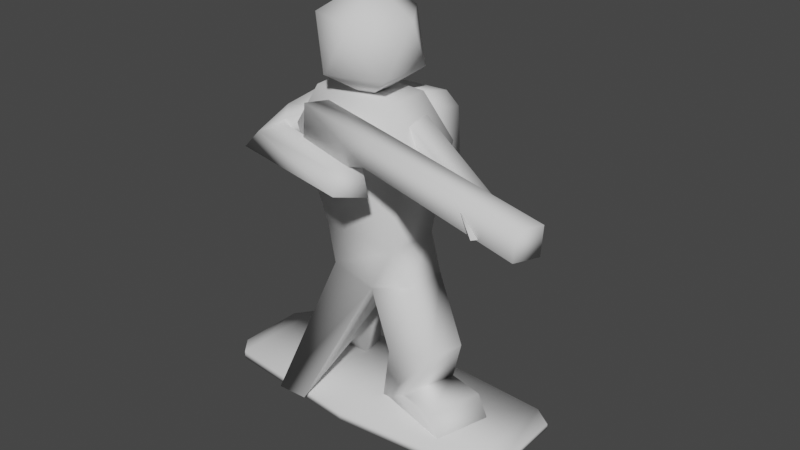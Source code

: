 # Source: Trooper_crouch.blend  (saved by Blender 2.93.21; exported with 4.5.12 LTS)
import bpy
from mathutils import Matrix  # noqa: F401  (used for matrix-valued properties, if any)

bpy.ops.wm.read_factory_settings(use_empty=True)
scene = bpy.context.scene
scene.name = 'Scene'

# ---- collections
col_collection = bpy.data.collections.new('Collection'); scene.collection.children.link(col_collection)

# ---- world
world_world = bpy.data.worlds.new('World'); scene.world = world_world
world_world.use_nodes = True; world_world.node_tree.nodes.clear()
_N = world_world.node_tree.nodes; _L = world_world.node_tree.links
n0 = _N.new('ShaderNodeOutputWorld'); n0.name = 'World Output'; n0.location = (300, 300)
n1 = _N.new('ShaderNodeBackground'); n1.name = 'Background'; n1.location = (10, 300)
n1.inputs[0].default_value = (0.05088, 0.05088, 0.05088, 1.0)
_L.new(n1.outputs[0], n0.inputs[0])
n0.is_active_output = True
world_world.color = (0.05088, 0.05088, 0.05088)
world_world.use_sun_shadow = False
world_world.sun_shadow_jitter_overblur = 0.0

# ---- meshes
me_icosphere = bpy.data.meshes.new('Icosphere')
me_icosphere.from_pydata([(-0.01203, 0.002953, 0.6129), (0.06758, -0.05488, 0.6737), (-0.04243, -0.09063, 0.6737), (-0.1104, 0.002953, 0.6737), (-0.04243, 0.09653, 0.6737), (0.06758, 0.06079, 0.6737), (0.01838, -0.09063, 0.7721), (-0.09163, -0.05488, 0.7721), (-0.09163, 0.06079, 0.7721), (0.01838, 0.09653, 0.7721), (0.08637, 0.002953, 0.7721), (-0.01203, 0.002953, 0.8329), (-0.1332, -0.07089, 0.554), (-0.1047, -0.04256, 0.6286), (-0.1332, 0.0768, 0.554), (-0.1018, 0.05081, 0.6354), (0.1224, -0.07089, 0.5386), (0.06908, -0.04256, 0.6239), (0.1224, 0.0768, 0.5386), (0.07198, 0.05081, 0.6307), (-0.07571, -0.05679, 0.3583), (-0.07571, 0.06269, 0.3583), (0.08562, -0.05679, 0.3436), (0.08562, 0.06269, 0.3436), (-0.07379, -0.04071, 0.2621), (-0.07109, 0.05232, 0.2586), (0.01996, -0.04071, 0.2386), (0.02266, 0.05232, 0.2351), (0.114, -0.04071, 0.2724), (0.1167, 0.05232, 0.2689), (-0.1117, -0.1728, 0.01864), (-0.1062, -0.07372, 0.1075), (-0.04524, -0.1728, 0.02124), (-0.03977, -0.07372, 0.1101), (-0.1511, 0.008015, 0.0756), (-0.1591, 0.09543, 0.1262), (-0.06559, 0.008015, 0.07098), (-0.0735, 0.09543, 0.1284), (0.1363, -0.1253, 0.1829), (0.1476, -0.05472, 0.1805), (0.239, -0.1253, 0.2121), (0.2502, -0.05472, 0.2097), (0.06025, -0.05509, 0.00467), (0.0915, 0.06024, 0.00467), (0.1312, -0.0743, 0.05306), (0.1624, 0.04102, 0.05306), (0.2423, -0.1044, 0.006366), (0.2736, 0.01089, 0.006366), (0.2102, -0.09571, 0.05595), (0.2414, 0.01961, 0.05595), (-0.1461, 0.03379, 0.01726), (-0.1533, 0.08674, 0.01299), (-0.06052, 0.03379, 0.01264), (-0.06766, 0.08674, 0.01513), (0.04136, -0.1625, 0.003043), (0.04136, -0.1625, 0.01921), (0.03738, 0.1118, 0.003043), (0.03738, 0.1118, 0.01921), (0.3296, -0.1321, -0.001078), (0.3296, -0.1321, 0.01509), (0.3287, 0.09887, -0.001078), (0.3287, 0.09887, 0.01509), (-0.259, -0.1328, 0.003043), (-0.259, -0.1328, 0.01921), (-0.2594, 0.08104, 0.003043), (-0.2594, 0.08104, 0.01921), (0.1183, -0.1673, 0.5654), (0.1193, -0.1628, 0.6161), (0.1328, -0.1187, 0.5608), (0.1339, -0.1143, 0.6116), (0.501, -0.2821, 0.5663), (0.502, -0.2777, 0.6171), (0.5156, -0.2335, 0.5618), (0.5166, -0.2291, 0.6125), (-0.07977, -0.114, 0.4993), (-0.08068, -0.1029, 0.615), (-0.06518, -0.06537, 0.4948), (-0.06609, -0.0543, 0.6104), (0.06625, -0.00857, 0.5483), (0.06625, -0.00857, 0.5992), (0.07838, 0.04089, 0.5483), (0.07838, 0.04089, 0.5992), (0.2742, -0.0596, 0.4448), (0.2742, -0.0596, 0.4957), (0.2864, -0.01013, 0.4448), (0.2864, -0.01013, 0.4957), (0.4166, -0.2685, 0.5694), (0.379, -0.244, 0.5934), (0.4424, -0.2248, 0.5651), (0.4048, -0.2003, 0.5891), (-0.1023, -0.01897, 0.626), (-0.09409, -0.02763, 0.5765), (-0.118, 0.02827, 0.6152), (-0.1097, 0.01961, 0.5657), (-0.1804, -0.04657, 0.5722), (-0.1573, -0.08056, 0.5577), (-0.1984, -0.003989, 0.5229), (-0.1495, -0.04434, 0.4969), (-0.2047, -0.1039, 0.5285), (-0.1538, -0.08251, 0.5493), (-0.2305, -0.1172, 0.4942), (-0.2056, -0.07542, 0.4717), (0.05905, -0.1942, 0.5576), (0.08694, -0.1348, 0.5436), (0.07901, -0.2033, 0.5117), (0.1069, -0.1439, 0.4977), (0.3705, -0.09925, 0.00178), (0.3705, -0.09925, 0.01223), (0.3674, 0.07392, 0.00178), (0.3674, 0.07392, 0.01223), (-0.2903, -0.09583, 0.005625), (-0.2903, -0.09583, 0.01663), (-0.2899, 0.04698, 0.005625), (-0.2899, 0.04698, 0.01663), (-0.09781, 0.05719, 0.4238), (-0.1034, 0.05276, 0.5838), (-0.09659, 0.1509, 0.4508), (-0.09923, 0.1451, 0.5645), (0.08985, 0.05688, 0.436), (0.08427, 0.05246, 0.596), (0.08474, 0.1506, 0.4626), (0.0821, 0.1448, 0.5764), (-0.07312, 0.05189, 0.6197), (-0.07611, 0.1338, 0.6015), (0.05632, 0.0518, 0.6238), (0.06124, 0.1337, 0.6061), (-0.06924, 0.0573, 0.3711), (-0.0774, 0.1507, 0.4114), (0.0647, 0.05718, 0.3764), (0.0747, 0.1506, 0.4158)], [], [(0, 1, 2), (1, 0, 5), (0, 2, 3), (0, 3, 4), (0, 4, 5), (1, 5, 10), (2, 1, 6), (3, 2, 7), (4, 3, 8), (5, 4, 9), (1, 10, 6), (2, 6, 7), (3, 7, 8), (4, 8, 9), (5, 9, 10), (6, 10, 11), (7, 6, 11), (8, 7, 11), (9, 8, 11), (10, 9, 11), (12, 13, 15, 14), (14, 15, 19, 18), (18, 19, 17, 16), (16, 17, 13, 12), (12, 14, 21, 20), (19, 15, 13, 17), (21, 23, 27, 25), (18, 16, 22, 23), (16, 12, 20, 22), (14, 18, 23, 21), (26, 24, 30, 32), (27, 23, 29), (20, 21, 25, 24), (22, 20, 24, 26), (23, 22, 28, 29), (27, 29, 41, 39), (22, 26, 28), (32, 30, 34, 36), (25, 27, 33, 31), (27, 26, 32, 33), (24, 25, 31, 30), (36, 34, 50, 52), (31, 33, 37, 35), (33, 32, 36, 37), (30, 31, 35, 34), (38, 39, 43, 42), (29, 28, 40, 41), (26, 27, 39, 38), (28, 26, 38, 40), (44, 42, 46, 48), (40, 38, 42, 44), (41, 40, 44, 45), (39, 41, 45, 43), (46, 47, 49, 48), (45, 44, 48, 49), (43, 45, 49, 47), (42, 43, 47, 46), (51, 53, 52, 50), (35, 37, 53, 51), (37, 36, 52, 53), (34, 35, 51, 50), (57, 56, 64, 65), (56, 57, 61, 60), (58, 60, 108, 106), (58, 59, 55, 54), (56, 60, 58, 54), (61, 57, 55, 59), (63, 65, 113, 111), (54, 55, 63, 62), (55, 57, 65, 63), (56, 54, 62, 64), (68, 66, 74, 76), (68, 69, 73, 72), (72, 73, 71, 70), (70, 71, 67, 66), (68, 72, 70, 66), (73, 69, 67, 71), (74, 75, 77, 76), (69, 68, 76, 77), (66, 67, 75, 74), (67, 69, 77, 75), (80, 81, 85, 84), (83, 82, 86, 87), (82, 83, 79, 78), (80, 84, 82, 78), (85, 81, 79, 83), (88, 89, 87, 86), (82, 84, 88, 86), (85, 83, 87, 89), (84, 85, 89, 88), (92, 93, 97, 96), (95, 94, 98, 99), (94, 95, 91, 90), (92, 96, 94, 90), (97, 93, 91, 95), (101, 99, 103, 105), (94, 96, 100, 98), (97, 95, 99, 101), (96, 97, 101, 100), (104, 105, 103, 102), (100, 101, 105, 104), (99, 98, 102, 103), (98, 100, 104, 102), (108, 109, 107, 106), (61, 59, 107, 109), (60, 61, 109, 108), (59, 58, 106, 107), (110, 111, 113, 112), (64, 62, 110, 112), (65, 64, 112, 113), (62, 63, 111, 110), (114, 115, 117, 116), (116, 117, 121, 120), (120, 121, 119, 118), (118, 119, 115, 114), (114, 116, 127, 126), (117, 115, 122, 123), (125, 123, 122, 124), (115, 119, 124, 122), (121, 117, 123, 125), (119, 121, 125, 124), (127, 129, 128, 126), (120, 118, 128, 129), (118, 114, 126, 128), (116, 120, 129, 127)])
me_icosphere.polygons.foreach_set('use_smooth', [True] * 125)
_uv = me_icosphere.uv_layers.new(name='UVMap')
_uv.uv.foreach_set('vector', [0.1818, 0.0, 0.2727, 0.1575, 0.09091, 0.1575, 0.2727, 0.1575, 0.3636, 0.0, 0.4545, 0.1575, 0.9091, 0.0, 1.0, 0.1575, 0.8182, 0.1575, 0.7273, 0.0, 0.8182, 0.1575, 0.6364, 0.1575, 0.5455, 0.0, 0.6364, 0.1575, 0.4545, 0.1575, 0.2727, 0.1575, 0.4545, 0.1575, 0.3636, 0.3149, 0.09091, 0.1575, 0.2727, 0.1575, 0.1818, 0.3149, 0.8182, 0.1575, 1.0, 0.1575, 0.9091, 0.3149, 0.6364, 0.1575, 0.8182, 0.1575, 0.7273, 0.3149, 0.4545, 0.1575, 0.6364, 0.1575, 0.5455, 0.3149, 0.2727, 0.1575, 0.3636, 0.3149, 0.1818, 0.3149, 0.09091, 0.1575, 0.1818, 0.3149, 0.0, 0.3149, 0.8182, 0.1575, 0.9091, 0.3149, 0.7273, 0.3149, 0.6364, 0.1575, 0.7273, 0.3149, 0.5455, 0.3149, 0.4545, 0.1575, 0.5455, 0.3149, 0.3636, 0.3149, 0.1818, 0.3149, 0.3636, 0.3149, 0.2727, 0.4724, 0.0, 0.3149, 0.1818, 0.3149, 0.09091, 0.4724, 0.7273, 0.3149, 0.9091, 0.3149, 0.8182, 0.4724, 0.5455, 0.3149, 0.7273, 0.3149, 0.6364, 0.4724, 0.3636, 0.3149, 0.5455, 0.3149, 0.4545, 0.4724, 0.375, 0.0, 0.625, 0.0, 0.625, 0.25, 0.375, 0.25, 0.375, 0.25, 0.625, 0.25, 0.625, 0.5, 0.375, 0.5, 0.375, 0.5, 0.625, 0.5, 0.625, 0.75, 0.375, 0.75, 0.375, 0.75, 0.625, 0.75, 0.625, 1.0, 0.375, 1.0, 0.375, 0.0, 0.375, 0.25, 0.375, 0.25, 0.375, 0.0, 0.625, 0.5, 0.875, 0.5, 0.875, 0.75, 0.625, 0.75, 0.375, 0.25, 0.375, 0.5, 0.375, 0.5, 0.375, 0.25, 0.375, 0.5, 0.375, 0.75, 0.375, 0.75, 0.375, 0.5, 0.375, 0.75, 0.375, 1.0, 0.375, 1.0, 0.375, 0.75, 0.375, 0.25, 0.375, 0.5, 0.375, 0.5, 0.375, 0.25, 0.375, 0.75, 0.375, 1.0, 0.375, 1.0, 0.375, 0.75, 0.375, 0.5, 0.375, 0.5, 0.375, 0.5, 0.375, 0.0, 0.375, 0.25, 0.375, 0.25, 0.375, 0.0, 0.375, 0.75, 0.375, 1.0, 0.375, 1.0, 0.375, 0.75, 0.375, 0.5, 0.375, 0.75, 0.375, 0.75, 0.375, 0.5, 0.375, 0.5, 0.375, 0.5, 0.375, 0.5, 0.375, 0.5, 0.375, 0.75, 0.375, 0.75, 0.375, 0.75, 0.375, 0.75, 0.375, 1.0, 0.375, 1.0, 0.375, 0.75, 0.375, 0.25, 0.375, 0.5, 0.375, 0.5, 0.375, 0.25, 0.375, 0.5, 0.375, 0.75, 0.375, 0.75, 0.375, 0.5, 0.375, 0.0, 0.375, 0.25, 0.375, 0.25, 0.375, 0.0, 0.375, 0.75, 0.375, 1.0, 0.375, 1.0, 0.375, 0.75, 0.375, 0.25, 0.375, 0.5, 0.375, 0.5, 0.375, 0.25, 0.375, 0.5, 0.375, 0.75, 0.375, 0.75, 0.375, 0.5, 0.375, 0.0, 0.375, 0.25, 0.375, 0.25, 0.375, 0.0, 0.375, 0.75, 0.375, 0.5, 0.375, 0.5, 0.375, 0.75, 0.375, 0.5, 0.375, 0.75, 0.375, 0.75, 0.375, 0.5, 0.375, 0.75, 0.375, 0.5, 0.375, 0.5, 0.375, 0.75, 0.375, 0.75, 0.375, 0.75, 0.375, 0.75, 0.375, 0.75, 0.375, 0.75, 0.375, 0.75, 0.375, 0.75, 0.375, 0.75, 0.375, 0.75, 0.375, 0.75, 0.375, 0.75, 0.375, 0.75, 0.375, 0.5, 0.375, 0.75, 0.375, 0.75, 0.375, 0.5, 0.375, 0.5, 0.375, 0.5, 0.375, 0.5, 0.375, 0.5, 0.375, 0.75, 0.375, 0.5, 0.375, 0.5, 0.375, 0.75, 0.375, 0.5, 0.375, 0.75, 0.375, 0.75, 0.375, 0.5, 0.375, 0.5, 0.375, 0.5, 0.375, 0.5, 0.375, 0.5, 0.375, 0.75, 0.375, 0.5, 0.375, 0.5, 0.375, 0.75, 0.125, 0.5, 0.375, 0.5, 0.375, 0.75, 0.125, 0.75, 0.375, 0.25, 0.375, 0.5, 0.375, 0.5, 0.375, 0.25, 0.375, 0.5, 0.375, 0.75, 0.375, 0.75, 0.375, 0.5, 0.375, 0.0, 0.375, 0.25, 0.375, 0.25, 0.375, 0.0, 0.625, 0.25, 0.375, 0.25, 0.375, 0.25, 0.625, 0.25, 0.375, 0.25, 0.625, 0.25, 0.625, 0.5, 0.375, 0.5, 0.375, 0.75, 0.375, 0.5, 0.375, 0.5, 0.375, 0.75, 0.375, 0.75, 0.625, 0.75, 0.625, 1.0, 0.375, 1.0, 0.125, 0.5, 0.375, 0.5, 0.375, 0.75, 0.125, 0.75, 0.625, 0.5, 0.875, 0.5, 0.875, 0.75, 0.625, 0.75, 0.875, 0.75, 0.875, 0.5, 0.875, 0.5, 0.875, 0.75, 0.375, 1.0, 0.625, 1.0, 0.625, 1.0, 0.375, 1.0, 0.875, 0.75, 0.875, 0.5, 0.875, 0.5, 0.875, 0.75, 0.125, 0.5, 0.125, 0.75, 0.125, 0.75, 0.125, 0.5, 0.125, 0.5, 0.125, 0.75, 0.125, 0.75, 0.125, 0.5, 0.375, 0.25, 0.625, 0.25, 0.625, 0.5, 0.375, 0.5, 0.375, 0.5, 0.625, 0.5, 0.625, 0.75, 0.375, 0.75, 0.375, 0.75, 0.625, 0.75, 0.625, 1.0, 0.375, 1.0, 0.125, 0.5, 0.375, 0.5, 0.375, 0.75, 0.125, 0.75, 0.625, 0.5, 0.875, 0.5, 0.875, 0.75, 0.625, 0.75, 0.375, 0.0, 0.625, 0.0, 0.625, 0.25, 0.375, 0.25, 0.625, 0.25, 0.375, 0.25, 0.375, 0.25, 0.625, 0.25, 0.375, 1.0, 0.625, 1.0, 0.625, 1.0, 0.375, 1.0, 0.875, 0.75, 0.875, 0.5, 0.875, 0.5, 0.875, 0.75, 0.375, 0.25, 0.625, 0.25, 0.625, 0.5, 0.375, 0.5, 0.625, 0.75, 0.375, 0.75, 0.375, 0.75, 0.625, 0.75, 0.375, 0.75, 0.625, 0.75, 0.625, 1.0, 0.375, 1.0, 0.125, 0.5, 0.375, 0.5, 0.375, 0.75, 0.125, 0.75, 0.625, 0.5, 0.875, 0.5, 0.875, 0.75, 0.625, 0.75, 0.375, 0.5, 0.625, 0.5, 0.625, 0.75, 0.375, 0.75, 0.375, 0.75, 0.375, 0.5, 0.375, 0.5, 0.375, 0.75, 0.625, 0.5, 0.625, 0.75, 0.625, 0.75, 0.625, 0.5, 0.375, 0.5, 0.625, 0.5, 0.625, 0.5, 0.375, 0.5, 0.375, 0.25, 0.625, 0.25, 0.625, 0.5, 0.375, 0.5, 0.625, 0.75, 0.375, 0.75, 0.375, 0.75, 0.625, 0.75, 0.375, 0.75, 0.625, 0.75, 0.625, 1.0, 0.375, 1.0, 0.125, 0.5, 0.375, 0.5, 0.375, 0.75, 0.125, 0.75, 0.625, 0.5, 0.875, 0.5, 0.875, 0.75, 0.625, 0.75, 0.625, 0.5, 0.625, 0.75, 0.625, 0.75, 0.625, 0.5, 0.375, 0.75, 0.375, 0.5, 0.375, 0.5, 0.375, 0.75, 0.625, 0.5, 0.625, 0.75, 0.625, 0.75, 0.625, 0.5, 0.375, 0.5, 0.625, 0.5, 0.625, 0.5, 0.375, 0.5, 0.375, 0.5, 0.625, 0.5, 0.625, 0.75, 0.375, 0.75, 0.375, 0.5, 0.625, 0.5, 0.625, 0.5, 0.375, 0.5, 0.625, 0.75, 0.375, 0.75, 0.375, 0.75, 0.625, 0.75, 0.375, 0.75, 0.375, 0.5, 0.375, 0.5, 0.375, 0.75, 0.375, 0.5, 0.625, 0.5, 0.625, 0.75, 0.375, 0.75, 0.625, 0.5, 0.625, 0.75, 0.625, 0.75, 0.625, 0.5, 0.375, 0.5, 0.625, 0.5, 0.625, 0.5, 0.375, 0.5, 0.625, 0.75, 0.375, 0.75, 0.375, 0.75, 0.625, 0.75, 0.375, 0.0, 0.625, 0.0, 0.625, 0.25, 0.375, 0.25, 0.125, 0.5, 0.125, 0.75, 0.125, 0.75, 0.125, 0.5, 0.625, 0.25, 0.375, 0.25, 0.375, 0.25, 0.625, 0.25, 0.375, 1.0, 0.625, 1.0, 0.625, 1.0, 0.375, 1.0, 0.375, 0.0, 0.625, 0.0, 0.625, 0.25, 0.375, 0.25, 0.375, 0.25, 0.625, 0.25, 0.625, 0.5, 0.375, 0.5, 0.375, 0.5, 0.625, 0.5, 0.625, 0.75, 0.375, 0.75, 0.375, 0.75, 0.625, 0.75, 0.625, 1.0, 0.375, 1.0, 0.375, 0.0, 0.375, 0.25, 0.375, 0.25, 0.375, 0.0, 0.625, 0.25, 0.625, 0.0, 0.625, 0.0, 0.625, 0.25, 0.625, 0.5, 0.875, 0.5, 0.875, 0.75, 0.625, 0.75, 0.625, 1.0, 0.625, 0.75, 0.625, 0.75, 0.625, 1.0, 0.625, 0.5, 0.625, 0.25, 0.625, 0.25, 0.625, 0.5, 0.625, 0.75, 0.625, 0.5, 0.625, 0.5, 0.625, 0.75, 0.125, 0.5, 0.375, 0.5, 0.375, 0.75, 0.125, 0.75, 0.375, 0.5, 0.375, 0.75, 0.375, 0.75, 0.375, 0.5, 0.375, 0.75, 0.375, 1.0, 0.375, 1.0, 0.375, 0.75, 0.375, 0.25, 0.375, 0.5, 0.375, 0.5, 0.375, 0.25])
me_icosphere.use_remesh_fix_poles = True
me_icosphere.use_remesh_preserve_attributes = False
me_icosphere.update()

# ---- objects
ob_icosphere = bpy.data.objects.new('Icosphere', me_icosphere)

# ---- transforms, parenting, visibility, modifiers, constraints
ob_icosphere.location = (0.0, 0.0, 0.0)

# ---- collection membership
col_collection.objects.link(ob_icosphere)

# ---- scene / render settings (as saved in the file)
scene.frame_start = 1; scene.frame_end = 250; scene.frame_set(1)
scene.render.engine = 'BLENDER_EEVEE_NEXT'
scene.cycles.use_denoising = False
scene.cycles.samples = 128
scene.cycles.sampling_pattern = 'TABULATED_SOBOL'
scene.cycles.use_adaptive_sampling = False
scene.cycles.use_light_tree = False
scene.view_settings.view_transform = 'Filmic'
bpy.context.view_layer.update()

# ---- added for rendering (the .blend has no active camera and no usable light): camera, sun
cam_auto = bpy.data.cameras.new('AutoCamera')
cam_auto.lens = 50.0
cam_auto.sensor_width = 36.0
cam_auto.clip_end = 1000.0
ob_auto_camera = bpy.data.objects.new('AutoCamera', cam_auto)
scene.collection.objects.link(ob_auto_camera)
ob_auto_camera.location = (1.25913, -1.4408, 1.33272)
ob_auto_camera.rotation_euler = (1.09748, -7.21219e-08, 0.694738)
scene.camera = ob_auto_camera
light_auto_sun = bpy.data.lights.new('AutoSun', 'SUN')
light_auto_sun.energy = 3.0
light_auto_sun.angle = 0.0523599
ob_auto_sun = bpy.data.objects.new('AutoSun', light_auto_sun)
scene.collection.objects.link(ob_auto_sun)
ob_auto_sun.rotation_euler = (0.872665, 0.174533, 0.523599)
bpy.context.view_layer.update()
